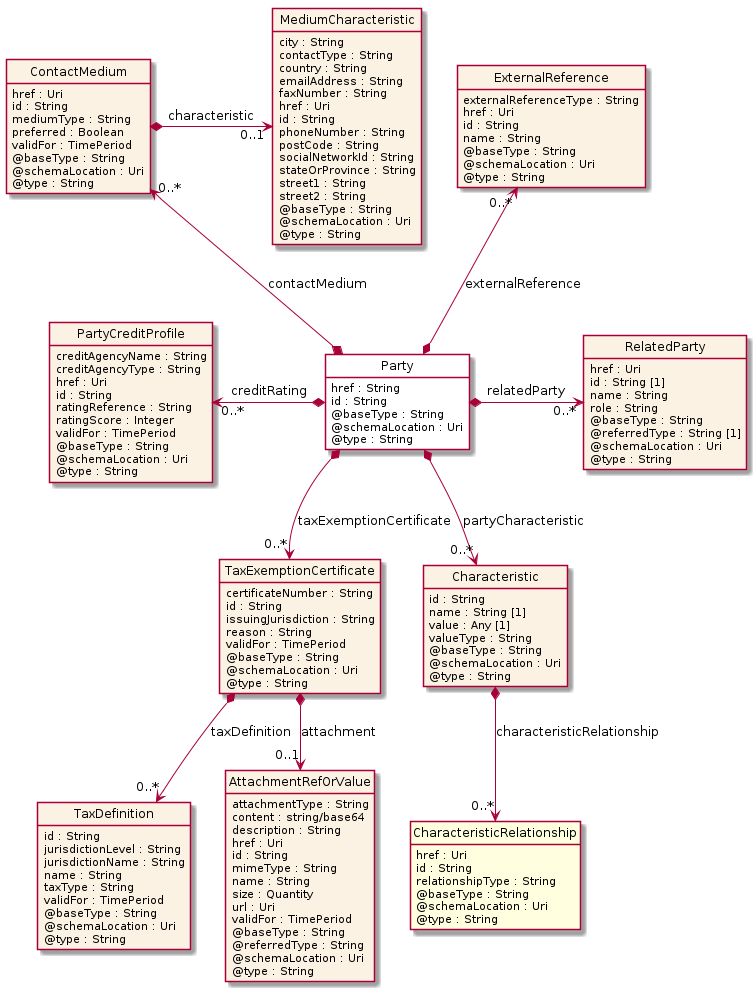

The diagram above was rendered by PlantUML. Its source (embedded in the PNG):
@startuml
hide circle
hide methods
hide stereotype
show <<Enumeration>> stereotype
skinparam class {
   BackgroundColor<<Enumeration>> #E6F5F7
   BackgroundColor<<Ref>> #FFFFE0
   BackgroundColor<<Pivot>> #FFFFFFF
   BackgroundColor<<SimpleType>> #E2F0DA
   BackgroundColor #FCF2E3
}

class Party <<Pivot>> {
    href : String
    id : String
    @baseType : String
    @schemaLocation : Uri
    @type : String
}

class ExternalReference  {
    externalReferenceType : String
    href : Uri
    id : String
    name : String
    @baseType : String
    @schemaLocation : Uri
    @type : String
}

class TaxExemptionCertificate  {
    certificateNumber : String
    id : String
    issuingJurisdiction : String
    reason : String
    validFor : TimePeriod
    @baseType : String
    @schemaLocation : Uri
    @type : String
}

class TaxDefinition  {
    id : String
    jurisdictionLevel : String
    jurisdictionName : String
    name : String
    taxType : String
    validFor : TimePeriod
    @baseType : String
    @schemaLocation : Uri
    @type : String
}

class AttachmentRefOrValue  {
    attachmentType : String
    content : string/base64
    description : String
    href : Uri
    id : String
    mimeType : String
    name : String
    size : Quantity
    url : Uri
    validFor : TimePeriod
    @baseType : String
    @referredType : String
    @schemaLocation : Uri
    @type : String
}

class Characteristic  {
    id : String
    name : String [1]
    value : Any [1]
    valueType : String
    @baseType : String
    @schemaLocation : Uri
    @type : String
}

class CharacteristicRelationship  <<Ref>> {
    href : Uri
    id : String
    relationshipType : String
    @baseType : String
    @schemaLocation : Uri
    @type : String
}

class ContactMedium  {
    href : Uri
    id : String
    mediumType : String
    preferred : Boolean
    validFor : TimePeriod
    @baseType : String
    @schemaLocation : Uri
    @type : String
}

class MediumCharacteristic  {
    city : String
    contactType : String
    country : String
    emailAddress : String
    faxNumber : String
    href : Uri
    id : String
    phoneNumber : String
    postCode : String
    socialNetworkId : String
    stateOrProvince : String
    street1 : String
    street2 : String
    @baseType : String
    @schemaLocation : Uri
    @type : String
}

class RelatedParty  {
    href : Uri
    id : String [1]
    name : String
    role : String
    @baseType : String
    @referredType : String [1]
    @schemaLocation : Uri
    @type : String
}

class PartyCreditProfile  {
    creditAgencyName : String
    creditAgencyType : String
    href : Uri
    id : String
    ratingReference : String
    ratingScore : Integer
    validFor : TimePeriod
    @baseType : String
    @schemaLocation : Uri
    @type : String
}

PartyCreditProfile "0..*" <-left-* Party : creditRating

Party *-right-> "0..*" RelatedParty : relatedParty

ContactMedium "0..*" <--* Party : contactMedium

ExternalReference "0..*" <--* Party : externalReference

Party *-->  "0..*" Characteristic : partyCharacteristic

Party *-->  "0..*" TaxExemptionCertificate : taxExemptionCertificate

TaxExemptionCertificate *-->  "0..*" TaxDefinition : taxDefinition

TaxExemptionCertificate *-->  "0..1" AttachmentRefOrValue : attachment

Characteristic *-->  "0..*" CharacteristicRelationship : characteristicRelationship

ContactMedium *-right-> "0..1" MediumCharacteristic : characteristic

@enduml